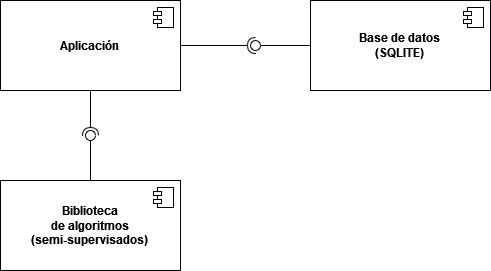

The diagram above was exported from draw.io. Its source (the exported page's mxGraphModel, read from the mxfile embedded in the PNG):
<mxGraphModel dx="1274" dy="637" grid="1" gridSize="10" guides="1" tooltips="1" connect="1" arrows="1" fold="1" page="1" pageScale="1" pageWidth="827" pageHeight="1169" math="0" shadow="0">
  <root>
    <mxCell id="0" />
    <mxCell id="1" parent="0" />
    <mxCell id="6lOSvOQgeWdnoE-gJft4-1" value="&lt;div&gt;&lt;b&gt;Biblioteca &lt;br&gt;&lt;/b&gt;&lt;/div&gt;&lt;div&gt;&lt;b&gt;de algoritmos &lt;br&gt;(semi-supervisados)&lt;br&gt;&lt;/b&gt;&lt;/div&gt;" style="html=1;dropTarget=0;whiteSpace=wrap;" parent="1" vertex="1">
      <mxGeometry x="490" y="520" width="180" height="90" as="geometry" />
    </mxCell>
    <mxCell id="6lOSvOQgeWdnoE-gJft4-2" value="" style="shape=module;jettyWidth=8;jettyHeight=4;" parent="6lOSvOQgeWdnoE-gJft4-1" vertex="1">
      <mxGeometry x="1" width="20" height="20" relative="1" as="geometry">
        <mxPoint x="-27" y="7" as="offset" />
      </mxGeometry>
    </mxCell>
    <mxCell id="6lOSvOQgeWdnoE-gJft4-3" value="&lt;b&gt;Base de datos&lt;br&gt;(SQLITE)&lt;br&gt;&lt;/b&gt;" style="html=1;dropTarget=0;whiteSpace=wrap;" parent="1" vertex="1">
      <mxGeometry x="800" y="340" width="180" height="90" as="geometry" />
    </mxCell>
    <mxCell id="6lOSvOQgeWdnoE-gJft4-4" value="" style="shape=module;jettyWidth=8;jettyHeight=4;" parent="6lOSvOQgeWdnoE-gJft4-3" vertex="1">
      <mxGeometry x="1" width="20" height="20" relative="1" as="geometry">
        <mxPoint x="-27" y="7" as="offset" />
      </mxGeometry>
    </mxCell>
    <mxCell id="6lOSvOQgeWdnoE-gJft4-5" value="&lt;b&gt;Aplicación&lt;br&gt;&lt;/b&gt;" style="html=1;dropTarget=0;whiteSpace=wrap;" parent="1" vertex="1">
      <mxGeometry x="490" y="340" width="180" height="90" as="geometry" />
    </mxCell>
    <mxCell id="6lOSvOQgeWdnoE-gJft4-6" value="" style="shape=module;jettyWidth=8;jettyHeight=4;" parent="6lOSvOQgeWdnoE-gJft4-5" vertex="1">
      <mxGeometry x="1" width="20" height="20" relative="1" as="geometry">
        <mxPoint x="-27" y="7" as="offset" />
      </mxGeometry>
    </mxCell>
    <mxCell id="6lOSvOQgeWdnoE-gJft4-13" value="" style="rounded=0;orthogonalLoop=1;jettySize=auto;html=1;endArrow=none;endFill=0;sketch=0;sourcePerimeterSpacing=0;targetPerimeterSpacing=0;" parent="1" source="6lOSvOQgeWdnoE-gJft4-1" target="6lOSvOQgeWdnoE-gJft4-15" edge="1">
      <mxGeometry relative="1" as="geometry">
        <mxPoint x="374" y="345" as="sourcePoint" />
      </mxGeometry>
    </mxCell>
    <mxCell id="6lOSvOQgeWdnoE-gJft4-14" value="" style="rounded=0;orthogonalLoop=1;jettySize=auto;html=1;endArrow=halfCircle;endFill=0;entryX=0.5;entryY=0.5;endSize=6;strokeWidth=1;sketch=0;" parent="1" source="6lOSvOQgeWdnoE-gJft4-5" target="6lOSvOQgeWdnoE-gJft4-15" edge="1">
      <mxGeometry relative="1" as="geometry">
        <mxPoint x="414" y="345" as="sourcePoint" />
      </mxGeometry>
    </mxCell>
    <mxCell id="6lOSvOQgeWdnoE-gJft4-15" value="" style="ellipse;whiteSpace=wrap;html=1;align=center;aspect=fixed;resizable=0;points=[];outlineConnect=0;sketch=0;" parent="1" vertex="1">
      <mxGeometry x="575" y="470" width="10" height="10" as="geometry" />
    </mxCell>
    <mxCell id="6lOSvOQgeWdnoE-gJft4-16" value="" style="rounded=0;orthogonalLoop=1;jettySize=auto;html=1;endArrow=none;endFill=0;sketch=0;sourcePerimeterSpacing=0;targetPerimeterSpacing=0;" parent="1" source="6lOSvOQgeWdnoE-gJft4-3" target="6lOSvOQgeWdnoE-gJft4-18" edge="1">
      <mxGeometry relative="1" as="geometry">
        <mxPoint x="374" y="445" as="sourcePoint" />
      </mxGeometry>
    </mxCell>
    <mxCell id="6lOSvOQgeWdnoE-gJft4-17" value="" style="rounded=0;orthogonalLoop=1;jettySize=auto;html=1;endArrow=halfCircle;endFill=0;entryX=0.5;entryY=0.5;endSize=6;strokeWidth=1;sketch=0;" parent="1" source="6lOSvOQgeWdnoE-gJft4-5" target="6lOSvOQgeWdnoE-gJft4-18" edge="1">
      <mxGeometry relative="1" as="geometry">
        <mxPoint x="414" y="445" as="sourcePoint" />
      </mxGeometry>
    </mxCell>
    <mxCell id="6lOSvOQgeWdnoE-gJft4-18" value="" style="ellipse;whiteSpace=wrap;html=1;align=center;aspect=fixed;resizable=0;points=[];outlineConnect=0;sketch=0;" parent="1" vertex="1">
      <mxGeometry x="740" y="380" width="10" height="10" as="geometry" />
    </mxCell>
  </root>
</mxGraphModel>